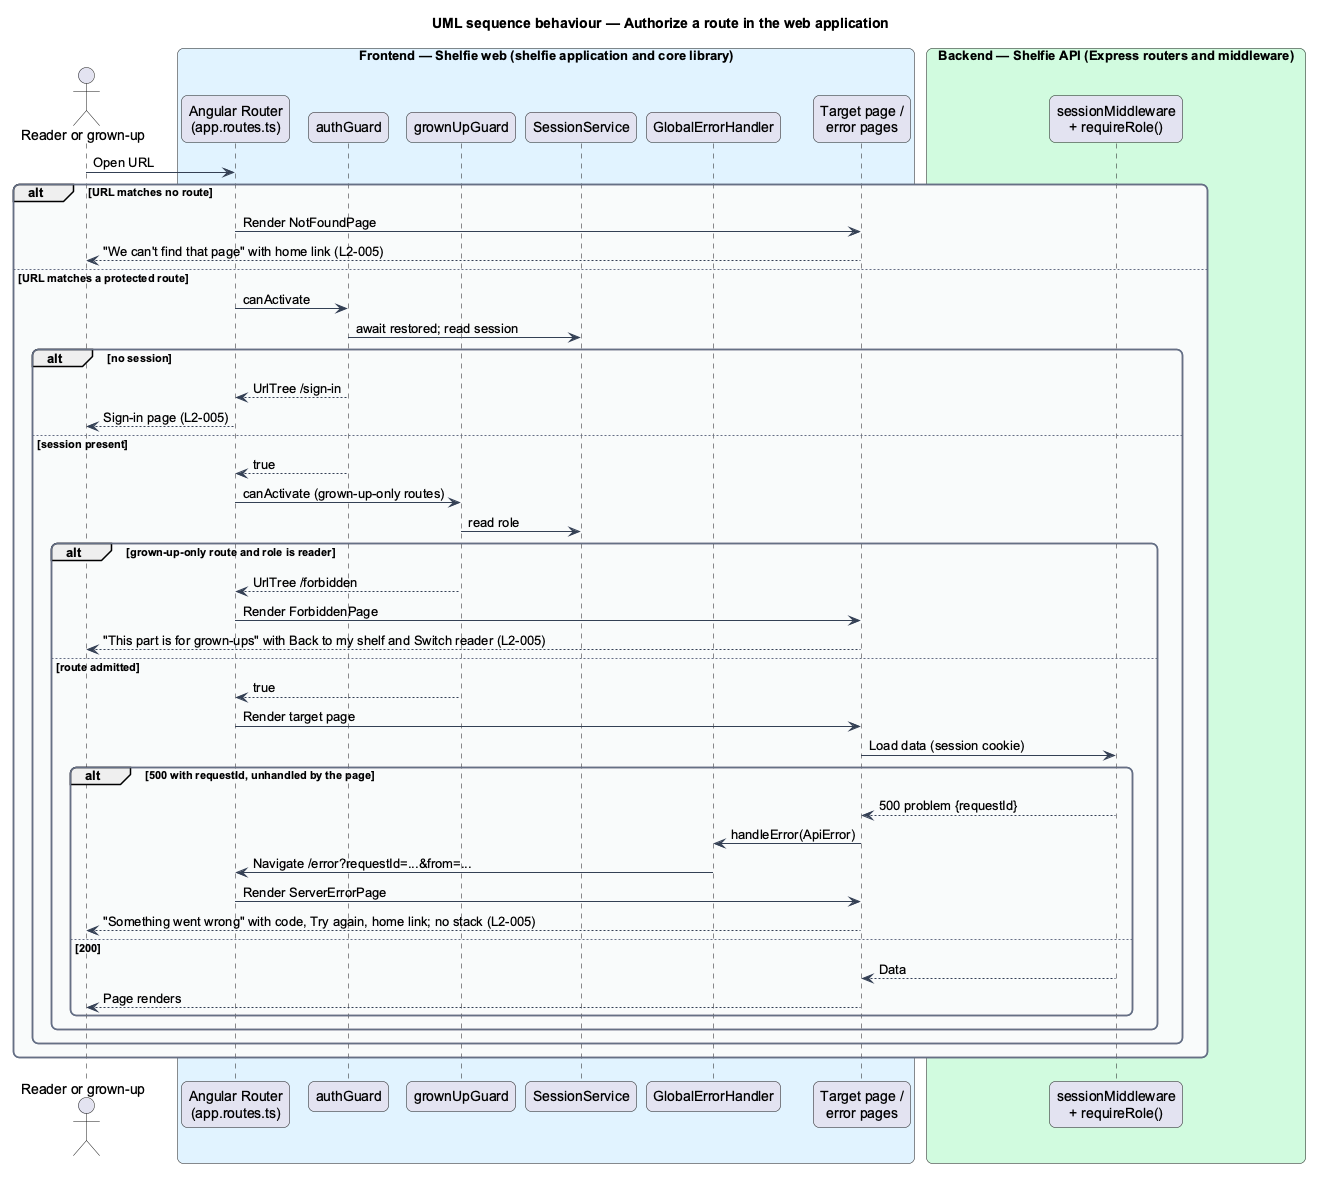

The diagram above was rendered by PlantUML. Its source (embedded in the PNG):
@startuml
title UML sequence behaviour — Authorize a route in the web application
skinparam backgroundColor #FFFFFF
skinparam shadowing false
skinparam roundcorner 12
skinparam defaultFontName Arial
skinparam ArrowColor #344054
skinparam rectangle {
  BorderColor #344054
  FontColor #101828
}
skinparam package {
  BorderColor #667085
  FontColor #101828
  BackgroundColor #F9FAFB
}
actor "Reader or grown-up" as person
box "Frontend — Shelfie web (shelfie application and core library)" #E0F2FE
  participant "Angular Router\n(app.routes.ts)" as routerFe
  participant "authGuard" as authGuard
  participant "grownUpGuard" as roleGuard
  participant "SessionService" as sessionSvc
  participant "GlobalErrorHandler" as handler
  participant "Target page /\nerror pages" as pages
end box
box "Backend — Shelfie API (Express routers and middleware)" #D1FADF
  participant "sessionMiddleware\n+ requireRole()" as api
end box

person -> routerFe : Open URL
alt URL matches no route
  routerFe -> pages : Render NotFoundPage
  pages --> person : "We can't find that page" with home link (L2-005)
else URL matches a protected route
  routerFe -> authGuard : canActivate
  authGuard -> sessionSvc : await restored; read session
  alt no session
    authGuard --> routerFe : UrlTree /sign-in
    routerFe --> person : Sign-in page (L2-005)
  else session present
    authGuard --> routerFe : true
    routerFe -> roleGuard : canActivate (grown-up-only routes)
    roleGuard -> sessionSvc : read role
    alt grown-up-only route and role is reader
      roleGuard --> routerFe : UrlTree /forbidden
      routerFe -> pages : Render ForbiddenPage
      pages --> person : "This part is for grown-ups" with Back to my shelf and Switch reader (L2-005)
    else route admitted
      roleGuard --> routerFe : true
      routerFe -> pages : Render target page
      pages -> api : Load data (session cookie)
      alt 500 with requestId, unhandled by the page
        api --> pages : 500 problem {requestId}
        pages -> handler : handleError(ApiError)
        handler -> routerFe : Navigate /error?requestId=...&from=...
        routerFe -> pages : Render ServerErrorPage
        pages --> person : "Something went wrong" with code, Try again, home link; no stack (L2-005)
      else 200
        api --> pages : Data
        pages --> person : Page renders
      end
    end
  end
end
@enduml